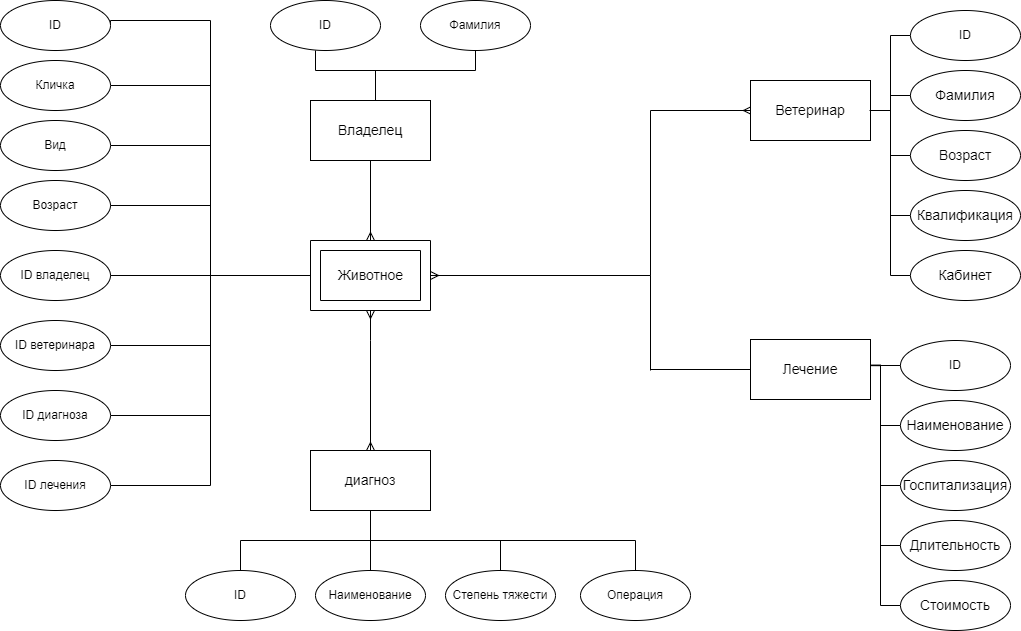

The diagram above was exported from draw.io. Its source (the exported page's mxGraphModel, read from the mxfile embedded in the PNG):
<mxGraphModel dx="1422" dy="772" grid="1" gridSize="10" guides="1" tooltips="1" connect="1" arrows="1" fold="1" page="1" pageScale="1" pageWidth="1169" pageHeight="827" math="0" shadow="0">
  <root>
    <mxCell id="0" />
    <mxCell id="1" parent="0" />
    <mxCell id="NVP2eIRXsjrryotyQ8Kv-4" value="" style="group" parent="1" vertex="1" connectable="0">
      <mxGeometry x="390" y="320" width="120" height="70" as="geometry" />
    </mxCell>
    <mxCell id="NVP2eIRXsjrryotyQ8Kv-2" value="" style="verticalLabelPosition=bottom;verticalAlign=top;html=1;shape=mxgraph.basic.frame;dx=10;" parent="NVP2eIRXsjrryotyQ8Kv-4" vertex="1">
      <mxGeometry width="119.99999999999997" height="70" as="geometry" />
    </mxCell>
    <mxCell id="NVP2eIRXsjrryotyQ8Kv-3" value="&lt;font style=&quot;font-size: 14px&quot;&gt;Животное&lt;/font&gt;" style="text;html=1;align=center;verticalAlign=middle;resizable=0;points=[];autosize=1;strokeColor=none;fillColor=none;" parent="NVP2eIRXsjrryotyQ8Kv-4" vertex="1">
      <mxGeometry x="20.004937373434295" y="25" width="80" height="20" as="geometry" />
    </mxCell>
    <mxCell id="NVP2eIRXsjrryotyQ8Kv-13" style="edgeStyle=orthogonalEdgeStyle;rounded=0;orthogonalLoop=1;jettySize=auto;html=1;entryX=0.5;entryY=0;entryDx=0;entryDy=0;endArrow=ERmany;endFill=0;" parent="1" target="NVP2eIRXsjrryotyQ8Kv-6" edge="1">
      <mxGeometry relative="1" as="geometry">
        <mxPoint x="450" y="420" as="sourcePoint" />
      </mxGeometry>
    </mxCell>
    <mxCell id="NVP2eIRXsjrryotyQ8Kv-14" style="edgeStyle=orthogonalEdgeStyle;rounded=0;orthogonalLoop=1;jettySize=auto;html=1;exitX=0.5;exitY=0;exitDx=0;exitDy=0;entryX=0.5;entryY=1;entryDx=0;entryDy=0;entryPerimeter=0;endArrow=ERmany;endFill=0;" parent="1" target="NVP2eIRXsjrryotyQ8Kv-2" edge="1">
      <mxGeometry relative="1" as="geometry">
        <mxPoint x="450" y="420" as="sourcePoint" />
      </mxGeometry>
    </mxCell>
    <mxCell id="NVP2eIRXsjrryotyQ8Kv-10" style="edgeStyle=orthogonalEdgeStyle;rounded=0;orthogonalLoop=1;jettySize=auto;html=1;entryX=0.5;entryY=0;entryDx=0;entryDy=0;endArrow=none;endFill=0;" parent="1" source="NVP2eIRXsjrryotyQ8Kv-6" target="NVP2eIRXsjrryotyQ8Kv-8" edge="1">
      <mxGeometry relative="1" as="geometry" />
    </mxCell>
    <mxCell id="NVP2eIRXsjrryotyQ8Kv-6" value="&lt;font style=&quot;font-size: 14px&quot;&gt;диагноз&lt;/font&gt;" style="rounded=0;whiteSpace=wrap;html=1;" parent="1" vertex="1">
      <mxGeometry x="390" y="530" width="120" height="60" as="geometry" />
    </mxCell>
    <mxCell id="NVP2eIRXsjrryotyQ8Kv-12" style="edgeStyle=orthogonalEdgeStyle;rounded=0;orthogonalLoop=1;jettySize=auto;html=1;exitX=0.5;exitY=0;exitDx=0;exitDy=0;entryX=0.5;entryY=1;entryDx=0;entryDy=0;endArrow=none;endFill=0;" parent="1" source="NVP2eIRXsjrryotyQ8Kv-7" target="NVP2eIRXsjrryotyQ8Kv-6" edge="1">
      <mxGeometry relative="1" as="geometry" />
    </mxCell>
    <mxCell id="NVP2eIRXsjrryotyQ8Kv-7" value="ID" style="ellipse;whiteSpace=wrap;html=1;" parent="1" vertex="1">
      <mxGeometry x="265" y="650" width="110" height="50" as="geometry" />
    </mxCell>
    <mxCell id="NVP2eIRXsjrryotyQ8Kv-8" value="Наименование" style="ellipse;whiteSpace=wrap;html=1;" parent="1" vertex="1">
      <mxGeometry x="395" y="650" width="110" height="50" as="geometry" />
    </mxCell>
    <mxCell id="NVP2eIRXsjrryotyQ8Kv-11" style="edgeStyle=orthogonalEdgeStyle;rounded=0;orthogonalLoop=1;jettySize=auto;html=1;exitX=0.5;exitY=0;exitDx=0;exitDy=0;entryX=0.5;entryY=1;entryDx=0;entryDy=0;endArrow=none;endFill=0;" parent="1" source="NVP2eIRXsjrryotyQ8Kv-9" target="NVP2eIRXsjrryotyQ8Kv-6" edge="1">
      <mxGeometry relative="1" as="geometry" />
    </mxCell>
    <mxCell id="NVP2eIRXsjrryotyQ8Kv-9" value="Степень тяжести" style="ellipse;whiteSpace=wrap;html=1;" parent="1" vertex="1">
      <mxGeometry x="525" y="650" width="110" height="50" as="geometry" />
    </mxCell>
    <mxCell id="NVP2eIRXsjrryotyQ8Kv-26" style="edgeStyle=orthogonalEdgeStyle;rounded=0;orthogonalLoop=1;jettySize=auto;html=1;exitX=1;exitY=0.5;exitDx=0;exitDy=0;entryX=0;entryY=0.5;entryDx=0;entryDy=0;entryPerimeter=0;endArrow=none;endFill=0;" parent="1" source="NVP2eIRXsjrryotyQ8Kv-15" target="NVP2eIRXsjrryotyQ8Kv-2" edge="1">
      <mxGeometry relative="1" as="geometry">
        <Array as="points">
          <mxPoint x="190" y="100" />
          <mxPoint x="290" y="100" />
          <mxPoint x="290" y="355" />
        </Array>
      </mxGeometry>
    </mxCell>
    <mxCell id="NVP2eIRXsjrryotyQ8Kv-15" value="ID" style="ellipse;whiteSpace=wrap;html=1;" parent="1" vertex="1">
      <mxGeometry x="80" y="80" width="110" height="50" as="geometry" />
    </mxCell>
    <mxCell id="NVP2eIRXsjrryotyQ8Kv-25" style="edgeStyle=orthogonalEdgeStyle;rounded=0;orthogonalLoop=1;jettySize=auto;html=1;exitX=1;exitY=0.5;exitDx=0;exitDy=0;entryX=0;entryY=0.5;entryDx=0;entryDy=0;entryPerimeter=0;endArrow=none;endFill=0;" parent="1" source="NVP2eIRXsjrryotyQ8Kv-16" target="NVP2eIRXsjrryotyQ8Kv-2" edge="1">
      <mxGeometry relative="1" as="geometry" />
    </mxCell>
    <mxCell id="NVP2eIRXsjrryotyQ8Kv-16" value="Кличка" style="ellipse;whiteSpace=wrap;html=1;" parent="1" vertex="1">
      <mxGeometry x="80" y="140" width="110" height="50" as="geometry" />
    </mxCell>
    <mxCell id="NVP2eIRXsjrryotyQ8Kv-24" style="edgeStyle=orthogonalEdgeStyle;rounded=0;orthogonalLoop=1;jettySize=auto;html=1;exitX=1;exitY=0.5;exitDx=0;exitDy=0;entryX=0;entryY=0.5;entryDx=0;entryDy=0;entryPerimeter=0;endArrow=none;endFill=0;" parent="1" source="NVP2eIRXsjrryotyQ8Kv-17" target="NVP2eIRXsjrryotyQ8Kv-2" edge="1">
      <mxGeometry relative="1" as="geometry" />
    </mxCell>
    <mxCell id="NVP2eIRXsjrryotyQ8Kv-17" value="Вид" style="ellipse;whiteSpace=wrap;html=1;" parent="1" vertex="1">
      <mxGeometry x="80" y="200" width="110" height="50" as="geometry" />
    </mxCell>
    <mxCell id="NVP2eIRXsjrryotyQ8Kv-18" value="Возраст" style="ellipse;whiteSpace=wrap;html=1;" parent="1" vertex="1">
      <mxGeometry x="80" y="260" width="110" height="50" as="geometry" />
    </mxCell>
    <mxCell id="NVP2eIRXsjrryotyQ8Kv-27" style="edgeStyle=orthogonalEdgeStyle;rounded=0;orthogonalLoop=1;jettySize=auto;html=1;exitX=1;exitY=0.5;exitDx=0;exitDy=0;entryX=0;entryY=0.5;entryDx=0;entryDy=0;entryPerimeter=0;endArrow=none;endFill=0;" parent="1" source="NVP2eIRXsjrryotyQ8Kv-19" target="NVP2eIRXsjrryotyQ8Kv-2" edge="1">
      <mxGeometry relative="1" as="geometry" />
    </mxCell>
    <mxCell id="NVP2eIRXsjrryotyQ8Kv-19" value="ID ветеринара" style="ellipse;whiteSpace=wrap;html=1;" parent="1" vertex="1">
      <mxGeometry x="80" y="400" width="110" height="50" as="geometry" />
    </mxCell>
    <mxCell id="NVP2eIRXsjrryotyQ8Kv-28" style="edgeStyle=orthogonalEdgeStyle;rounded=0;orthogonalLoop=1;jettySize=auto;html=1;exitX=1;exitY=0.5;exitDx=0;exitDy=0;entryX=0;entryY=0.5;entryDx=0;entryDy=0;entryPerimeter=0;endArrow=none;endFill=0;" parent="1" source="NVP2eIRXsjrryotyQ8Kv-20" target="NVP2eIRXsjrryotyQ8Kv-2" edge="1">
      <mxGeometry relative="1" as="geometry" />
    </mxCell>
    <mxCell id="NVP2eIRXsjrryotyQ8Kv-20" value="ID диагноза" style="ellipse;whiteSpace=wrap;html=1;" parent="1" vertex="1">
      <mxGeometry x="80" y="470" width="110" height="50" as="geometry" />
    </mxCell>
    <mxCell id="NVP2eIRXsjrryotyQ8Kv-22" style="edgeStyle=orthogonalEdgeStyle;rounded=0;orthogonalLoop=1;jettySize=auto;html=1;exitX=0;exitY=0.5;exitDx=0;exitDy=0;exitPerimeter=0;entryX=1;entryY=0.5;entryDx=0;entryDy=0;endArrow=none;endFill=0;" parent="1" source="NVP2eIRXsjrryotyQ8Kv-2" target="NVP2eIRXsjrryotyQ8Kv-18" edge="1">
      <mxGeometry relative="1" as="geometry" />
    </mxCell>
    <mxCell id="NVP2eIRXsjrryotyQ8Kv-44" style="edgeStyle=orthogonalEdgeStyle;rounded=0;orthogonalLoop=1;jettySize=auto;html=1;exitX=1;exitY=0.5;exitDx=0;exitDy=0;entryX=0;entryY=0.5;entryDx=0;entryDy=0;entryPerimeter=0;endArrow=none;endFill=0;" parent="1" target="NVP2eIRXsjrryotyQ8Kv-32" edge="1">
      <mxGeometry relative="1" as="geometry">
        <mxPoint x="730" y="449" as="sourcePoint" />
      </mxGeometry>
    </mxCell>
    <mxCell id="NVP2eIRXsjrryotyQ8Kv-43" style="edgeStyle=orthogonalEdgeStyle;rounded=0;orthogonalLoop=1;jettySize=auto;html=1;exitX=1;exitY=0.5;exitDx=0;exitDy=0;entryX=0.008;entryY=0.5;entryDx=0;entryDy=0;entryPerimeter=0;endArrow=ERmany;endFill=0;" parent="1" target="NVP2eIRXsjrryotyQ8Kv-37" edge="1">
      <mxGeometry relative="1" as="geometry">
        <mxPoint x="730" y="190" as="sourcePoint" />
      </mxGeometry>
    </mxCell>
    <mxCell id="NVP2eIRXsjrryotyQ8Kv-34" value="" style="group" parent="1" vertex="1" connectable="0">
      <mxGeometry x="830" y="419" width="120" height="60" as="geometry" />
    </mxCell>
    <mxCell id="NVP2eIRXsjrryotyQ8Kv-32" value="" style="verticalLabelPosition=bottom;verticalAlign=top;html=1;shape=mxgraph.basic.rect;fillColor2=none;strokeWidth=1;size=20;indent=5;" parent="NVP2eIRXsjrryotyQ8Kv-34" vertex="1">
      <mxGeometry width="120" height="60" as="geometry" />
    </mxCell>
    <mxCell id="NVP2eIRXsjrryotyQ8Kv-33" value="&lt;font style=&quot;font-size: 14px&quot;&gt;Лечение&lt;/font&gt;" style="text;html=1;strokeColor=none;fillColor=none;align=center;verticalAlign=middle;whiteSpace=wrap;rounded=0;" parent="NVP2eIRXsjrryotyQ8Kv-34" vertex="1">
      <mxGeometry x="40" y="20" width="40" height="20" as="geometry" />
    </mxCell>
    <mxCell id="NVP2eIRXsjrryotyQ8Kv-36" value="" style="group" parent="1" vertex="1" connectable="0">
      <mxGeometry x="830" y="160" width="120" height="60" as="geometry" />
    </mxCell>
    <mxCell id="NVP2eIRXsjrryotyQ8Kv-37" value="" style="verticalLabelPosition=bottom;verticalAlign=top;html=1;shape=mxgraph.basic.rect;fillColor2=none;strokeWidth=1;size=20;indent=5;" parent="NVP2eIRXsjrryotyQ8Kv-36" vertex="1">
      <mxGeometry width="120" height="60" as="geometry" />
    </mxCell>
    <mxCell id="NVP2eIRXsjrryotyQ8Kv-38" value="&lt;font style=&quot;font-size: 14px&quot;&gt;Ветеринар&lt;/font&gt;" style="text;html=1;strokeColor=none;fillColor=none;align=center;verticalAlign=middle;whiteSpace=wrap;rounded=0;" parent="NVP2eIRXsjrryotyQ8Kv-36" vertex="1">
      <mxGeometry x="40" y="20" width="40" height="20" as="geometry" />
    </mxCell>
    <mxCell id="NVP2eIRXsjrryotyQ8Kv-39" style="edgeStyle=orthogonalEdgeStyle;rounded=0;orthogonalLoop=1;jettySize=auto;html=1;exitX=1;exitY=0.5;exitDx=0;exitDy=0;exitPerimeter=0;endArrow=none;endFill=0;" parent="1" source="NVP2eIRXsjrryotyQ8Kv-2" edge="1">
      <mxGeometry relative="1" as="geometry">
        <mxPoint x="730" y="450" as="targetPoint" />
      </mxGeometry>
    </mxCell>
    <mxCell id="NVP2eIRXsjrryotyQ8Kv-40" style="edgeStyle=orthogonalEdgeStyle;rounded=0;orthogonalLoop=1;jettySize=auto;html=1;exitX=1;exitY=0.5;exitDx=0;exitDy=0;exitPerimeter=0;endArrow=none;endFill=0;startArrow=ERmany;startFill=0;" parent="1" source="NVP2eIRXsjrryotyQ8Kv-2" edge="1">
      <mxGeometry relative="1" as="geometry">
        <mxPoint x="730" y="190" as="targetPoint" />
      </mxGeometry>
    </mxCell>
    <mxCell id="NVP2eIRXsjrryotyQ8Kv-51" style="edgeStyle=orthogonalEdgeStyle;rounded=0;orthogonalLoop=1;jettySize=auto;html=1;exitX=0;exitY=0.5;exitDx=0;exitDy=0;entryX=1;entryY=0.5;entryDx=0;entryDy=0;entryPerimeter=0;endArrow=none;endFill=0;" parent="1" source="NVP2eIRXsjrryotyQ8Kv-45" target="NVP2eIRXsjrryotyQ8Kv-37" edge="1">
      <mxGeometry relative="1" as="geometry" />
    </mxCell>
    <mxCell id="NVP2eIRXsjrryotyQ8Kv-45" value="ID" style="ellipse;whiteSpace=wrap;html=1;" parent="1" vertex="1">
      <mxGeometry x="990" y="90" width="110" height="50" as="geometry" />
    </mxCell>
    <mxCell id="NVP2eIRXsjrryotyQ8Kv-46" value="&lt;font style=&quot;font-size: 14px&quot;&gt;Фамилия&lt;/font&gt;" style="ellipse;whiteSpace=wrap;html=1;" parent="1" vertex="1">
      <mxGeometry x="990" y="150" width="110" height="50" as="geometry" />
    </mxCell>
    <mxCell id="NVP2eIRXsjrryotyQ8Kv-52" style="edgeStyle=orthogonalEdgeStyle;rounded=0;orthogonalLoop=1;jettySize=auto;html=1;exitX=0;exitY=0.5;exitDx=0;exitDy=0;entryX=1.017;entryY=0.5;entryDx=0;entryDy=0;entryPerimeter=0;endArrow=none;endFill=0;" parent="1" source="NVP2eIRXsjrryotyQ8Kv-47" target="NVP2eIRXsjrryotyQ8Kv-37" edge="1">
      <mxGeometry relative="1" as="geometry" />
    </mxCell>
    <mxCell id="NVP2eIRXsjrryotyQ8Kv-47" value="&lt;font style=&quot;font-size: 14px&quot;&gt;Возраст&lt;/font&gt;" style="ellipse;whiteSpace=wrap;html=1;" parent="1" vertex="1">
      <mxGeometry x="990" y="210" width="110" height="50" as="geometry" />
    </mxCell>
    <mxCell id="NVP2eIRXsjrryotyQ8Kv-54" style="edgeStyle=orthogonalEdgeStyle;rounded=0;orthogonalLoop=1;jettySize=auto;html=1;exitX=0;exitY=0.5;exitDx=0;exitDy=0;entryX=1;entryY=0.5;entryDx=0;entryDy=0;entryPerimeter=0;endArrow=none;endFill=0;" parent="1" source="NVP2eIRXsjrryotyQ8Kv-48" target="NVP2eIRXsjrryotyQ8Kv-37" edge="1">
      <mxGeometry relative="1" as="geometry" />
    </mxCell>
    <mxCell id="NVP2eIRXsjrryotyQ8Kv-48" value="&lt;font style=&quot;font-size: 14px&quot;&gt;Квалификация&lt;/font&gt;" style="ellipse;whiteSpace=wrap;html=1;" parent="1" vertex="1">
      <mxGeometry x="990" y="270" width="110" height="50" as="geometry" />
    </mxCell>
    <mxCell id="NVP2eIRXsjrryotyQ8Kv-55" style="edgeStyle=orthogonalEdgeStyle;rounded=0;orthogonalLoop=1;jettySize=auto;html=1;exitX=0;exitY=0.5;exitDx=0;exitDy=0;entryX=0.992;entryY=0.5;entryDx=0;entryDy=0;entryPerimeter=0;endArrow=none;endFill=0;" parent="1" source="NVP2eIRXsjrryotyQ8Kv-49" target="NVP2eIRXsjrryotyQ8Kv-37" edge="1">
      <mxGeometry relative="1" as="geometry" />
    </mxCell>
    <mxCell id="NVP2eIRXsjrryotyQ8Kv-49" value="&lt;span style=&quot;font-size: 14px&quot;&gt;Кабинет&lt;/span&gt;" style="ellipse;whiteSpace=wrap;html=1;" parent="1" vertex="1">
      <mxGeometry x="990" y="330" width="110" height="50" as="geometry" />
    </mxCell>
    <mxCell id="NVP2eIRXsjrryotyQ8Kv-50" style="edgeStyle=orthogonalEdgeStyle;rounded=0;orthogonalLoop=1;jettySize=auto;html=1;entryX=0;entryY=0.5;entryDx=0;entryDy=0;endArrow=none;endFill=0;" parent="1" source="NVP2eIRXsjrryotyQ8Kv-37" target="NVP2eIRXsjrryotyQ8Kv-46" edge="1">
      <mxGeometry relative="1" as="geometry" />
    </mxCell>
    <mxCell id="NVP2eIRXsjrryotyQ8Kv-64" style="edgeStyle=orthogonalEdgeStyle;rounded=0;orthogonalLoop=1;jettySize=auto;html=1;exitX=0;exitY=0.5;exitDx=0;exitDy=0;entryX=1.001;entryY=0.421;entryDx=0;entryDy=0;entryPerimeter=0;endArrow=none;endFill=0;" parent="1" source="NVP2eIRXsjrryotyQ8Kv-56" target="NVP2eIRXsjrryotyQ8Kv-32" edge="1">
      <mxGeometry relative="1" as="geometry" />
    </mxCell>
    <mxCell id="NVP2eIRXsjrryotyQ8Kv-56" value="ID" style="ellipse;whiteSpace=wrap;html=1;" parent="1" vertex="1">
      <mxGeometry x="980" y="420" width="110" height="50" as="geometry" />
    </mxCell>
    <mxCell id="NVP2eIRXsjrryotyQ8Kv-65" style="edgeStyle=orthogonalEdgeStyle;rounded=0;orthogonalLoop=1;jettySize=auto;html=1;exitX=0;exitY=0.5;exitDx=0;exitDy=0;entryX=1.003;entryY=0.428;entryDx=0;entryDy=0;entryPerimeter=0;endArrow=none;endFill=0;" parent="1" source="NVP2eIRXsjrryotyQ8Kv-57" target="NVP2eIRXsjrryotyQ8Kv-32" edge="1">
      <mxGeometry relative="1" as="geometry">
        <Array as="points">
          <mxPoint x="960" y="505" />
          <mxPoint x="960" y="445" />
          <mxPoint x="950" y="445" />
        </Array>
      </mxGeometry>
    </mxCell>
    <mxCell id="NVP2eIRXsjrryotyQ8Kv-57" value="&lt;font style=&quot;font-size: 14px&quot;&gt;Наименование&lt;/font&gt;" style="ellipse;whiteSpace=wrap;html=1;" parent="1" vertex="1">
      <mxGeometry x="980" y="480" width="110" height="50" as="geometry" />
    </mxCell>
    <mxCell id="NVP2eIRXsjrryotyQ8Kv-66" style="edgeStyle=orthogonalEdgeStyle;rounded=0;orthogonalLoop=1;jettySize=auto;html=1;exitX=0;exitY=0.5;exitDx=0;exitDy=0;entryX=1.005;entryY=0.436;entryDx=0;entryDy=0;entryPerimeter=0;endArrow=none;endFill=0;" parent="1" source="NVP2eIRXsjrryotyQ8Kv-58" target="NVP2eIRXsjrryotyQ8Kv-32" edge="1">
      <mxGeometry relative="1" as="geometry">
        <Array as="points">
          <mxPoint x="960" y="565" />
          <mxPoint x="960" y="445" />
        </Array>
      </mxGeometry>
    </mxCell>
    <mxCell id="NVP2eIRXsjrryotyQ8Kv-58" value="&lt;font style=&quot;font-size: 14px&quot;&gt;Госпитализация&lt;/font&gt;" style="ellipse;whiteSpace=wrap;html=1;" parent="1" vertex="1">
      <mxGeometry x="980" y="540" width="110" height="50" as="geometry" />
    </mxCell>
    <mxCell id="NVP2eIRXsjrryotyQ8Kv-67" style="edgeStyle=orthogonalEdgeStyle;rounded=0;orthogonalLoop=1;jettySize=auto;html=1;exitX=0;exitY=0.5;exitDx=0;exitDy=0;entryX=0.999;entryY=0.432;entryDx=0;entryDy=0;entryPerimeter=0;endArrow=none;endFill=0;" parent="1" source="NVP2eIRXsjrryotyQ8Kv-59" target="NVP2eIRXsjrryotyQ8Kv-32" edge="1">
      <mxGeometry relative="1" as="geometry">
        <Array as="points">
          <mxPoint x="960" y="625" />
          <mxPoint x="960" y="445" />
        </Array>
      </mxGeometry>
    </mxCell>
    <mxCell id="NVP2eIRXsjrryotyQ8Kv-59" value="&lt;font style=&quot;font-size: 14px&quot;&gt;Длительность&lt;/font&gt;" style="ellipse;whiteSpace=wrap;html=1;" parent="1" vertex="1">
      <mxGeometry x="980" y="600" width="110" height="50" as="geometry" />
    </mxCell>
    <mxCell id="NVP2eIRXsjrryotyQ8Kv-68" style="edgeStyle=orthogonalEdgeStyle;rounded=0;orthogonalLoop=1;jettySize=auto;html=1;exitX=0;exitY=0.5;exitDx=0;exitDy=0;entryX=1.003;entryY=0.432;entryDx=0;entryDy=0;entryPerimeter=0;endArrow=none;endFill=0;" parent="1" source="NVP2eIRXsjrryotyQ8Kv-60" target="NVP2eIRXsjrryotyQ8Kv-32" edge="1">
      <mxGeometry relative="1" as="geometry">
        <Array as="points">
          <mxPoint x="960" y="685" />
          <mxPoint x="960" y="445" />
        </Array>
      </mxGeometry>
    </mxCell>
    <mxCell id="NVP2eIRXsjrryotyQ8Kv-60" value="&lt;span style=&quot;font-size: 14px&quot;&gt;Стоимость&lt;/span&gt;" style="ellipse;whiteSpace=wrap;html=1;" parent="1" vertex="1">
      <mxGeometry x="980" y="660" width="110" height="50" as="geometry" />
    </mxCell>
    <mxCell id="NVP2eIRXsjrryotyQ8Kv-71" style="edgeStyle=orthogonalEdgeStyle;rounded=0;orthogonalLoop=1;jettySize=auto;html=1;exitX=0.5;exitY=0;exitDx=0;exitDy=0;startArrow=none;startFill=0;endArrow=none;endFill=0;" parent="1" source="NVP2eIRXsjrryotyQ8Kv-70" target="NVP2eIRXsjrryotyQ8Kv-6" edge="1">
      <mxGeometry relative="1" as="geometry" />
    </mxCell>
    <mxCell id="NVP2eIRXsjrryotyQ8Kv-70" value="Операция" style="ellipse;whiteSpace=wrap;html=1;" parent="1" vertex="1">
      <mxGeometry x="660" y="650" width="110" height="50" as="geometry" />
    </mxCell>
    <mxCell id="tLnsnraOyqZTcuknybQ6-2" style="edgeStyle=orthogonalEdgeStyle;rounded=0;orthogonalLoop=1;jettySize=auto;html=1;exitX=1;exitY=0.5;exitDx=0;exitDy=0;entryX=0;entryY=0.5;entryDx=0;entryDy=0;entryPerimeter=0;endArrow=none;endFill=0;" parent="1" source="tLnsnraOyqZTcuknybQ6-1" target="NVP2eIRXsjrryotyQ8Kv-2" edge="1">
      <mxGeometry relative="1" as="geometry" />
    </mxCell>
    <mxCell id="tLnsnraOyqZTcuknybQ6-1" value="ID лечения" style="ellipse;whiteSpace=wrap;html=1;" parent="1" vertex="1">
      <mxGeometry x="80" y="540" width="110" height="50" as="geometry" />
    </mxCell>
    <mxCell id="lJ4f0gVmdKuRYt3nIHdD-4" value="" style="line;strokeWidth=1;html=1;perimeter=backbonePerimeter;points=[];outlineConnect=0;" vertex="1" parent="1">
      <mxGeometry x="190" y="350" width="100" height="10" as="geometry" />
    </mxCell>
    <mxCell id="lJ4f0gVmdKuRYt3nIHdD-6" value="ID&amp;nbsp;владелец" style="ellipse;whiteSpace=wrap;html=1;" vertex="1" parent="1">
      <mxGeometry x="80" y="330" width="110" height="50" as="geometry" />
    </mxCell>
    <mxCell id="lJ4f0gVmdKuRYt3nIHdD-7" value="" style="fontSize=12;html=1;endArrow=ERmany;rounded=0;jumpStyle=line;strokeWidth=1;strokeColor=#000000;entryX=0.5;entryY=0;entryDx=0;entryDy=0;entryPerimeter=0;" edge="1" parent="1" target="NVP2eIRXsjrryotyQ8Kv-2">
      <mxGeometry width="100" height="100" relative="1" as="geometry">
        <mxPoint x="450" y="240" as="sourcePoint" />
        <mxPoint x="460" y="100" as="targetPoint" />
      </mxGeometry>
    </mxCell>
    <mxCell id="lJ4f0gVmdKuRYt3nIHdD-8" value="" style="group" vertex="1" connectable="0" parent="1">
      <mxGeometry x="390" y="180" width="120" height="60" as="geometry" />
    </mxCell>
    <mxCell id="lJ4f0gVmdKuRYt3nIHdD-9" value="" style="verticalLabelPosition=bottom;verticalAlign=top;html=1;shape=mxgraph.basic.rect;fillColor2=none;strokeWidth=1;size=20;indent=5;" vertex="1" parent="lJ4f0gVmdKuRYt3nIHdD-8">
      <mxGeometry width="120" height="60" as="geometry" />
    </mxCell>
    <mxCell id="lJ4f0gVmdKuRYt3nIHdD-10" value="&lt;span style=&quot;font-size: 14px;&quot;&gt;Владелец&lt;br&gt;&lt;/span&gt;" style="text;html=1;strokeColor=none;fillColor=none;align=center;verticalAlign=middle;whiteSpace=wrap;rounded=0;" vertex="1" parent="lJ4f0gVmdKuRYt3nIHdD-8">
      <mxGeometry x="40" y="20" width="40" height="20" as="geometry" />
    </mxCell>
    <mxCell id="lJ4f0gVmdKuRYt3nIHdD-12" value="ID" style="ellipse;whiteSpace=wrap;html=1;" vertex="1" parent="1">
      <mxGeometry x="350" y="80" width="110" height="50" as="geometry" />
    </mxCell>
    <mxCell id="lJ4f0gVmdKuRYt3nIHdD-13" value="Фамилия" style="ellipse;whiteSpace=wrap;html=1;" vertex="1" parent="1">
      <mxGeometry x="500" y="80" width="110" height="50" as="geometry" />
    </mxCell>
    <mxCell id="lJ4f0gVmdKuRYt3nIHdD-16" value="" style="line;strokeWidth=1;direction=south;html=1;" vertex="1" parent="1">
      <mxGeometry x="450" y="150" width="10" height="30" as="geometry" />
    </mxCell>
    <mxCell id="lJ4f0gVmdKuRYt3nIHdD-17" value="" style="line;strokeWidth=1;html=1;perimeter=backbonePerimeter;points=[];outlineConnect=0;" vertex="1" parent="1">
      <mxGeometry x="395" y="145" width="160" height="10" as="geometry" />
    </mxCell>
    <mxCell id="lJ4f0gVmdKuRYt3nIHdD-18" value="" style="line;strokeWidth=1;direction=south;html=1;" vertex="1" parent="1">
      <mxGeometry x="550" y="130" width="10" height="20" as="geometry" />
    </mxCell>
    <mxCell id="lJ4f0gVmdKuRYt3nIHdD-19" value="" style="line;strokeWidth=1;direction=south;html=1;" vertex="1" parent="1">
      <mxGeometry x="390" y="130" width="10" height="20" as="geometry" />
    </mxCell>
  </root>
</mxGraphModel>